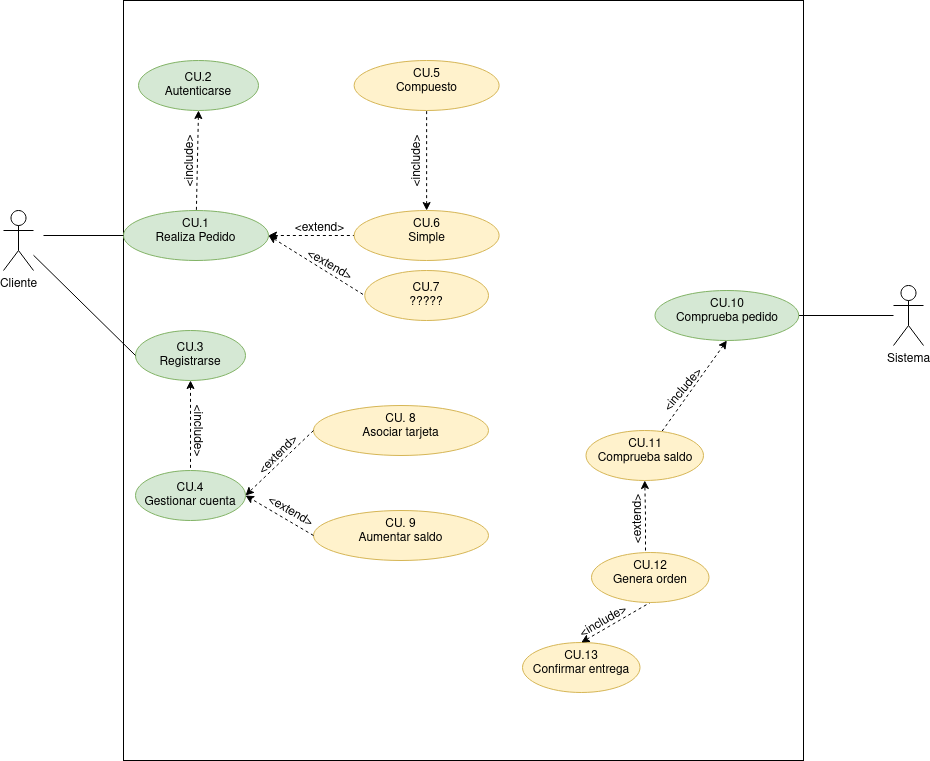

The diagram above was exported from draw.io. Its source (the exported page's mxGraphModel, read from the mxfile embedded in the PNG):
<mxGraphModel dx="1212" dy="680" grid="1" gridSize="10" guides="1" tooltips="1" connect="1" arrows="1" fold="1" page="1" pageScale="1" pageWidth="827" pageHeight="1169" math="0" shadow="0">
  <root>
    <mxCell id="0" />
    <mxCell id="1" parent="0" />
    <mxCell id="IPP9SfaF5YDG1hPKspea-14" value="" style="rounded=0;whiteSpace=wrap;html=1;direction=south;" vertex="1" parent="1">
      <mxGeometry x="180" y="40" width="680" height="760" as="geometry" />
    </mxCell>
    <mxCell id="iY-8YGhe_flYt-lRE2Xz-5" value="" style="rounded=0;orthogonalLoop=1;jettySize=auto;html=1;entryX=0;entryY=0.5;entryDx=0;entryDy=0;dashed=1;" parent="1" target="iY-8YGhe_flYt-lRE2Xz-4" edge="1">
      <mxGeometry relative="1" as="geometry">
        <mxPoint x="310" y="280" as="sourcePoint" />
      </mxGeometry>
    </mxCell>
    <mxCell id="Gxpi2A33IwqrV3ABIy69-2" value="" style="rounded=0;orthogonalLoop=1;jettySize=auto;html=1;exitX=1;exitY=0.5;exitDx=0;exitDy=0;entryX=0;entryY=0.5;entryDx=0;entryDy=0;startArrow=classic;startFill=1;endArrow=none;endFill=0;dashed=1;" parent="1" source="iY-8YGhe_flYt-lRE2Xz-4" target="Gxpi2A33IwqrV3ABIy69-1" edge="1">
      <mxGeometry relative="1" as="geometry">
        <mxPoint x="274" y="245" as="sourcePoint" />
      </mxGeometry>
    </mxCell>
    <mxCell id="iY-8YGhe_flYt-lRE2Xz-4" value="&lt;div&gt;CU.1&lt;/div&gt;&lt;div&gt;Realiza Pedido&lt;/div&gt;" style="ellipse;whiteSpace=wrap;html=1;verticalAlign=top;fillColor=#d5e8d4;strokeColor=#82b366;" parent="1" vertex="1">
      <mxGeometry x="180" y="250" width="145" height="50" as="geometry" />
    </mxCell>
    <mxCell id="iY-8YGhe_flYt-lRE2Xz-6" value="&lt;div&gt;CU. 8&lt;br&gt;&lt;/div&gt;&lt;div&gt;Asociar tarjeta&lt;/div&gt;" style="ellipse;whiteSpace=wrap;html=1;verticalAlign=top;fillColor=#fff2cc;strokeColor=#d6b656;" parent="1" vertex="1">
      <mxGeometry x="370" y="445" width="175" height="50" as="geometry" />
    </mxCell>
    <mxCell id="iY-8YGhe_flYt-lRE2Xz-8" value="Cliente" style="shape=umlActor;verticalLabelPosition=bottom;verticalAlign=top;html=1;outlineConnect=0;" parent="1" vertex="1">
      <mxGeometry x="60" y="250" width="30" height="60" as="geometry" />
    </mxCell>
    <mxCell id="Gxpi2A33IwqrV3ABIy69-12" value="" style="edgeStyle=none;rounded=0;orthogonalLoop=1;jettySize=auto;html=1;dashed=1;startArrow=classic;startFill=1;endArrow=none;endFill=0;" parent="1" source="iY-8YGhe_flYt-lRE2Xz-9" target="Gxpi2A33IwqrV3ABIy69-11" edge="1">
      <mxGeometry relative="1" as="geometry" />
    </mxCell>
    <mxCell id="iY-8YGhe_flYt-lRE2Xz-9" value="&lt;div&gt;CU.3&lt;/div&gt;&lt;div&gt;Registrarse&lt;br&gt;&lt;/div&gt;" style="ellipse;whiteSpace=wrap;html=1;fillColor=#d5e8d4;strokeColor=#82b366;" parent="1" vertex="1">
      <mxGeometry x="192" y="370" width="110" height="50" as="geometry" />
    </mxCell>
    <mxCell id="iY-8YGhe_flYt-lRE2Xz-11" value="" style="endArrow=none;html=1;rounded=0;entryX=0;entryY=0.5;entryDx=0;entryDy=0;endFill=0;" parent="1" source="iY-8YGhe_flYt-lRE2Xz-8" target="iY-8YGhe_flYt-lRE2Xz-9" edge="1">
      <mxGeometry width="50" height="50" relative="1" as="geometry">
        <mxPoint x="390" y="440" as="sourcePoint" />
        <mxPoint x="440" y="390" as="targetPoint" />
      </mxGeometry>
    </mxCell>
    <mxCell id="iY-8YGhe_flYt-lRE2Xz-13" value="&amp;lt;include&amp;gt;" style="text;html=1;align=center;verticalAlign=middle;resizable=0;points=[];autosize=1;strokeColor=none;fillColor=none;rotation=-90;" parent="1" vertex="1">
      <mxGeometry x="207" y="186" width="80" height="30" as="geometry" />
    </mxCell>
    <mxCell id="Gxpi2A33IwqrV3ABIy69-20" value="" style="edgeStyle=none;rounded=0;orthogonalLoop=1;jettySize=auto;html=1;startArrow=none;startFill=0;endArrow=none;endFill=0;" parent="1" source="iY-8YGhe_flYt-lRE2Xz-15" target="Gxpi2A33IwqrV3ABIy69-19" edge="1">
      <mxGeometry relative="1" as="geometry" />
    </mxCell>
    <mxCell id="iY-8YGhe_flYt-lRE2Xz-15" value="Sistema" style="shape=umlActor;verticalLabelPosition=bottom;verticalAlign=top;html=1;outlineConnect=0;" parent="1" vertex="1">
      <mxGeometry x="950" y="325" width="30" height="60" as="geometry" />
    </mxCell>
    <mxCell id="iY-8YGhe_flYt-lRE2Xz-16" value="&lt;div&gt;CU.2&lt;/div&gt;&lt;div&gt;Autenticarse&lt;br&gt;&lt;/div&gt;" style="ellipse;whiteSpace=wrap;html=1;fillColor=#d5e8d4;strokeColor=#82b366;" parent="1" vertex="1">
      <mxGeometry x="195" y="100" width="120" height="50" as="geometry" />
    </mxCell>
    <mxCell id="iY-8YGhe_flYt-lRE2Xz-17" value="" style="endArrow=none;html=1;rounded=0;dashed=1;exitX=0.5;exitY=1;exitDx=0;exitDy=0;endFill=0;startArrow=classic;startFill=1;" parent="1" source="iY-8YGhe_flYt-lRE2Xz-16" target="iY-8YGhe_flYt-lRE2Xz-4" edge="1">
      <mxGeometry width="50" height="50" relative="1" as="geometry">
        <mxPoint x="390" y="440" as="sourcePoint" />
        <mxPoint x="400" y="210" as="targetPoint" />
      </mxGeometry>
    </mxCell>
    <mxCell id="iY-8YGhe_flYt-lRE2Xz-20" value="" style="endArrow=none;html=1;rounded=0;entryX=0;entryY=0.5;entryDx=0;entryDy=0;endFill=0;" parent="1" target="iY-8YGhe_flYt-lRE2Xz-4" edge="1">
      <mxGeometry width="50" height="50" relative="1" as="geometry">
        <mxPoint x="100" y="275" as="sourcePoint" />
        <mxPoint x="190" y="385" as="targetPoint" />
      </mxGeometry>
    </mxCell>
    <mxCell id="Gxpi2A33IwqrV3ABIy69-1" value="&lt;div&gt;CU.6&lt;/div&gt;&lt;div&gt;Simple&lt;/div&gt;" style="ellipse;whiteSpace=wrap;html=1;verticalAlign=top;fillColor=#fff2cc;strokeColor=#d6b656;" parent="1" vertex="1">
      <mxGeometry x="410.63" y="250" width="145" height="50" as="geometry" />
    </mxCell>
    <mxCell id="Gxpi2A33IwqrV3ABIy69-3" value="&lt;div&gt;CU.5&lt;/div&gt;&lt;div&gt;Compuesto&lt;/div&gt;" style="ellipse;whiteSpace=wrap;html=1;verticalAlign=top;fillColor=#fff2cc;strokeColor=#d6b656;" parent="1" vertex="1">
      <mxGeometry x="410.63" y="100" width="145" height="50" as="geometry" />
    </mxCell>
    <mxCell id="Gxpi2A33IwqrV3ABIy69-4" value="" style="rounded=0;orthogonalLoop=1;jettySize=auto;html=1;exitX=0.5;exitY=0;exitDx=0;exitDy=0;startArrow=classic;startFill=1;endArrow=none;endFill=0;dashed=1;" parent="1" source="Gxpi2A33IwqrV3ABIy69-1" target="Gxpi2A33IwqrV3ABIy69-3" edge="1">
      <mxGeometry relative="1" as="geometry">
        <mxPoint x="284" y="255" as="sourcePoint" />
        <mxPoint x="373" y="191" as="targetPoint" />
      </mxGeometry>
    </mxCell>
    <mxCell id="Gxpi2A33IwqrV3ABIy69-5" value="&amp;lt;extend&amp;gt;" style="text;html=1;align=center;verticalAlign=middle;resizable=0;points=[];autosize=1;strokeColor=none;fillColor=none;rotation=0;" parent="1" vertex="1">
      <mxGeometry x="340.63" y="253" width="70" height="30" as="geometry" />
    </mxCell>
    <mxCell id="Gxpi2A33IwqrV3ABIy69-11" value="&lt;div&gt;CU.4&lt;/div&gt;&lt;div&gt;Gestionar cuenta&lt;/div&gt;" style="ellipse;whiteSpace=wrap;html=1;fillColor=#d5e8d4;strokeColor=#82b366;" parent="1" vertex="1">
      <mxGeometry x="192" y="510" width="110" height="50" as="geometry" />
    </mxCell>
    <mxCell id="Gxpi2A33IwqrV3ABIy69-13" value="&amp;lt;include&amp;gt;" style="text;html=1;align=center;verticalAlign=middle;resizable=0;points=[];autosize=1;strokeColor=none;fillColor=none;rotation=90;" parent="1" vertex="1">
      <mxGeometry x="215" y="455" width="80" height="30" as="geometry" />
    </mxCell>
    <mxCell id="Gxpi2A33IwqrV3ABIy69-14" value="" style="endArrow=classic;html=1;rounded=0;dashed=1;entryX=1;entryY=0.5;entryDx=0;entryDy=0;exitX=0;exitY=0.5;exitDx=0;exitDy=0;" parent="1" source="iY-8YGhe_flYt-lRE2Xz-6" target="Gxpi2A33IwqrV3ABIy69-11" edge="1">
      <mxGeometry width="50" height="50" relative="1" as="geometry">
        <mxPoint x="480" y="600" as="sourcePoint" />
        <mxPoint x="530" y="550" as="targetPoint" />
      </mxGeometry>
    </mxCell>
    <mxCell id="Gxpi2A33IwqrV3ABIy69-15" value="&lt;div&gt;CU. 9&lt;br&gt;&lt;/div&gt;&lt;div&gt;Aumentar saldo&lt;/div&gt;" style="ellipse;whiteSpace=wrap;html=1;verticalAlign=top;fillColor=#fff2cc;strokeColor=#d6b656;" parent="1" vertex="1">
      <mxGeometry x="370" y="550" width="175" height="50" as="geometry" />
    </mxCell>
    <mxCell id="Gxpi2A33IwqrV3ABIy69-16" value="" style="endArrow=classic;html=1;rounded=0;dashed=1;entryX=1;entryY=0.5;entryDx=0;entryDy=0;exitX=0;exitY=0.5;exitDx=0;exitDy=0;" parent="1" source="Gxpi2A33IwqrV3ABIy69-15" target="Gxpi2A33IwqrV3ABIy69-11" edge="1">
      <mxGeometry width="50" height="50" relative="1" as="geometry">
        <mxPoint x="380" y="480" as="sourcePoint" />
        <mxPoint x="312" y="545" as="targetPoint" />
      </mxGeometry>
    </mxCell>
    <mxCell id="Gxpi2A33IwqrV3ABIy69-17" value="&amp;lt;extend&amp;gt;" style="text;html=1;align=center;verticalAlign=middle;resizable=0;points=[];autosize=1;strokeColor=none;fillColor=none;rotation=-45;" parent="1" vertex="1">
      <mxGeometry x="300" y="480" width="70" height="30" as="geometry" />
    </mxCell>
    <mxCell id="Gxpi2A33IwqrV3ABIy69-18" value="&amp;lt;extend&amp;gt;" style="text;html=1;align=center;verticalAlign=middle;resizable=0;points=[];autosize=1;strokeColor=none;fillColor=none;rotation=30;" parent="1" vertex="1">
      <mxGeometry x="312" y="536" width="70" height="30" as="geometry" />
    </mxCell>
    <mxCell id="Gxpi2A33IwqrV3ABIy69-22" value="" style="edgeStyle=none;rounded=0;orthogonalLoop=1;jettySize=auto;html=1;dashed=1;startArrow=classic;startFill=1;endArrow=none;endFill=0;exitX=0.5;exitY=1;exitDx=0;exitDy=0;" parent="1" source="Gxpi2A33IwqrV3ABIy69-19" target="Gxpi2A33IwqrV3ABIy69-21" edge="1">
      <mxGeometry relative="1" as="geometry" />
    </mxCell>
    <mxCell id="Gxpi2A33IwqrV3ABIy69-19" value="CU.10&lt;br&gt;Comprueba pedido" style="ellipse;whiteSpace=wrap;html=1;verticalAlign=top;fillColor=#d5e8d4;strokeColor=#82b366;" parent="1" vertex="1">
      <mxGeometry x="711.5" y="330" width="143.75" height="50" as="geometry" />
    </mxCell>
    <mxCell id="Gxpi2A33IwqrV3ABIy69-21" value="CU.11&lt;br&gt;Comprueba saldo" style="ellipse;whiteSpace=wrap;html=1;verticalAlign=top;fillColor=#fff2cc;strokeColor=#d6b656;" parent="1" vertex="1">
      <mxGeometry x="642.5" y="470" width="117.5" height="50" as="geometry" />
    </mxCell>
    <mxCell id="Gxpi2A33IwqrV3ABIy69-23" value="&lt;div&gt;CU.13&lt;/div&gt;&lt;div&gt;Confirmar entrega&lt;br&gt;&lt;/div&gt;" style="ellipse;whiteSpace=wrap;html=1;verticalAlign=top;fillColor=#fff2cc;strokeColor=#d6b656;" parent="1" vertex="1">
      <mxGeometry x="579" y="682" width="117.5" height="50" as="geometry" />
    </mxCell>
    <mxCell id="Gxpi2A33IwqrV3ABIy69-24" value="" style="endArrow=none;html=1;rounded=0;exitX=0.5;exitY=0;exitDx=0;exitDy=0;dashed=1;entryX=0.5;entryY=1;entryDx=0;entryDy=0;endFill=0;startArrow=classic;startFill=1;" parent="1" source="Gxpi2A33IwqrV3ABIy69-23" target="IPP9SfaF5YDG1hPKspea-1" edge="1">
      <mxGeometry width="50" height="50" relative="1" as="geometry">
        <mxPoint x="971.5" y="562" as="sourcePoint" />
        <mxPoint x="1026.5" y="332" as="targetPoint" />
      </mxGeometry>
    </mxCell>
    <mxCell id="Gxpi2A33IwqrV3ABIy69-26" value="&amp;lt;include&amp;gt;" style="text;html=1;align=center;verticalAlign=middle;resizable=0;points=[];autosize=1;strokeColor=none;fillColor=none;rotation=-50;" parent="1" vertex="1">
      <mxGeometry x="700" y="415" width="80" height="30" as="geometry" />
    </mxCell>
    <mxCell id="Gxpi2A33IwqrV3ABIy69-28" value="CU.7&lt;br&gt;?????" style="ellipse;whiteSpace=wrap;html=1;fillColor=#fff2cc;strokeColor=#d6b656;" parent="1" vertex="1">
      <mxGeometry x="421.25" y="310" width="123.75" height="50" as="geometry" />
    </mxCell>
    <mxCell id="Gxpi2A33IwqrV3ABIy69-29" value="&amp;lt;extend&amp;gt;" style="text;html=1;align=center;verticalAlign=middle;resizable=0;points=[];autosize=1;strokeColor=none;fillColor=none;rotation=30;" parent="1" vertex="1">
      <mxGeometry x="351.25" y="290" width="70" height="30" as="geometry" />
    </mxCell>
    <mxCell id="Gxpi2A33IwqrV3ABIy69-31" value="" style="rounded=0;orthogonalLoop=1;jettySize=auto;html=1;exitX=1;exitY=0.5;exitDx=0;exitDy=0;entryX=0;entryY=0.5;entryDx=0;entryDy=0;startArrow=classic;startFill=1;endArrow=none;endFill=0;dashed=1;" parent="1" source="iY-8YGhe_flYt-lRE2Xz-4" target="Gxpi2A33IwqrV3ABIy69-28" edge="1">
      <mxGeometry relative="1" as="geometry">
        <mxPoint x="335" y="285" as="sourcePoint" />
        <mxPoint x="420.62999999999806" y="181" as="targetPoint" />
      </mxGeometry>
    </mxCell>
    <mxCell id="IPP9SfaF5YDG1hPKspea-1" value="CU.12&lt;br&gt;Genera orden" style="ellipse;whiteSpace=wrap;html=1;verticalAlign=top;fillColor=#fff2cc;strokeColor=#d6b656;" vertex="1" parent="1">
      <mxGeometry x="648" y="592" width="117.5" height="50" as="geometry" />
    </mxCell>
    <mxCell id="IPP9SfaF5YDG1hPKspea-4" value="&amp;lt;include&amp;gt;" style="text;html=1;align=center;verticalAlign=middle;resizable=0;points=[];autosize=1;strokeColor=none;fillColor=none;rotation=-90;" vertex="1" parent="1">
      <mxGeometry x="434" y="186" width="80" height="30" as="geometry" />
    </mxCell>
    <mxCell id="IPP9SfaF5YDG1hPKspea-9" value="" style="edgeStyle=orthogonalEdgeStyle;rounded=0;orthogonalLoop=1;jettySize=auto;html=1;entryX=0.5;entryY=1;entryDx=0;entryDy=0;dashed=1;" edge="1" parent="1" target="Gxpi2A33IwqrV3ABIy69-21">
      <mxGeometry relative="1" as="geometry">
        <mxPoint x="702" y="590" as="sourcePoint" />
      </mxGeometry>
    </mxCell>
    <mxCell id="IPP9SfaF5YDG1hPKspea-10" value="&amp;lt;extend&amp;gt;" style="text;html=1;align=center;verticalAlign=middle;resizable=0;points=[];autosize=1;strokeColor=none;fillColor=none;rotation=-90;" vertex="1" parent="1">
      <mxGeometry x="660" y="544" width="70" height="30" as="geometry" />
    </mxCell>
    <mxCell id="IPP9SfaF5YDG1hPKspea-13" value="&amp;lt;include&amp;gt;" style="text;html=1;align=center;verticalAlign=middle;resizable=0;points=[];autosize=1;strokeColor=none;fillColor=none;rotation=-30;" vertex="1" parent="1">
      <mxGeometry x="619.5" y="647" width="80" height="30" as="geometry" />
    </mxCell>
  </root>
</mxGraphModel>